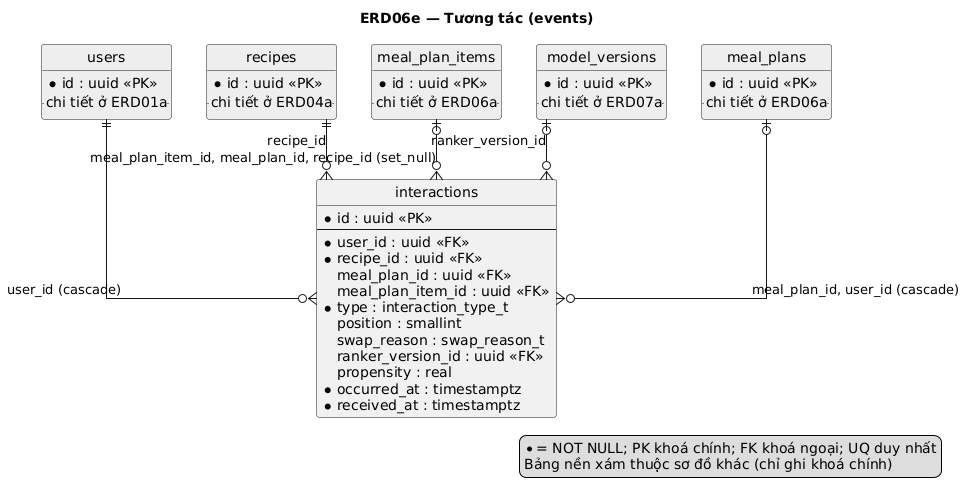

The diagram above was rendered by PlantUML. Its source (embedded in the PNG):
@startuml
title ERD06e — Tương tác (events)
' Sinh từ db/schema.sql qua docs/sad/tools/diagrams/gen_puml.py — không sửa tay.
hide circle
skinparam linetype ortho
skinparam defaultFontName DejaVu Sans

entity "interactions" as interactions {
  * id : uuid <<PK>>
  --
  * user_id : uuid <<FK>>
  * recipe_id : uuid <<FK>>
    meal_plan_id : uuid <<FK>>
    meal_plan_item_id : uuid <<FK>>
  * type : interaction_type_t
    position : smallint
    swap_reason : swap_reason_t
    ranker_version_id : uuid <<FK>>
    propensity : real
  * occurred_at : timestamptz
  * received_at : timestamptz
}
entity "users" as users #EEEEEE {
  * id : uuid <<PK>>
  .. chi tiết ở ERD01a ..
}
entity "recipes" as recipes #EEEEEE {
  * id : uuid <<PK>>
  .. chi tiết ở ERD04a ..
}
entity "meal_plan_items" as meal_plan_items #EEEEEE {
  * id : uuid <<PK>>
  .. chi tiết ở ERD06a ..
}
entity "model_versions" as model_versions #EEEEEE {
  * id : uuid <<PK>>
  .. chi tiết ở ERD07a ..
}
entity "meal_plans" as meal_plans #EEEEEE {
  * id : uuid <<PK>>
  .. chi tiết ở ERD06a ..
}

users ||--o{ interactions : user_id (cascade)
recipes ||--o{ interactions : recipe_id
meal_plan_items |o--o{ interactions : meal_plan_item_id, meal_plan_id, recipe_id (set_null)
model_versions |o--o{ interactions : ranker_version_id
meal_plans |o--o{ interactions : meal_plan_id, user_id (cascade)

legend right
  * = NOT NULL; PK khoá chính; FK khoá ngoại; UQ duy nhất
  Bảng nền xám thuộc sơ đồ khác (chỉ ghi khoá chính)
endlegend
@enduml